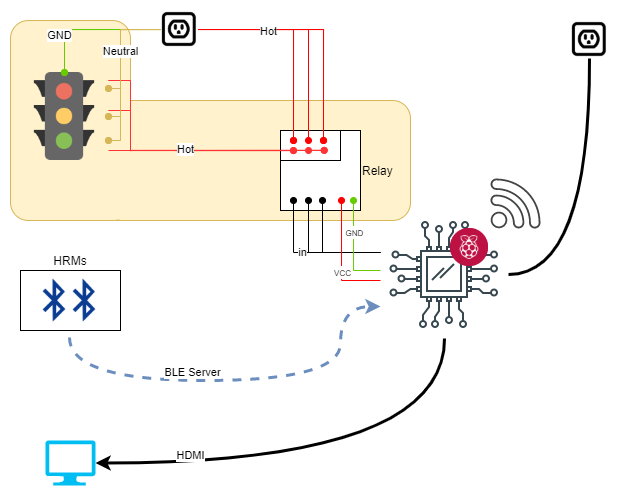

The diagram above was exported from draw.io. Its source (the exported page's mxGraphModel, read from the mxfile embedded in the PNG):
<mxGraphModel dx="1422" dy="774" grid="1" gridSize="10" guides="1" tooltips="1" connect="1" arrows="1" fold="1" page="1" pageScale="1" pageWidth="1100" pageHeight="850" math="0" shadow="0">
  <root>
    <mxCell id="0" />
    <mxCell id="1" parent="0" />
    <mxCell id="2" value="" style="rounded=1;whiteSpace=wrap;html=1;fillColor=#fff2cc;strokeColor=#d6b656;" vertex="1" parent="1">
      <mxGeometry x="88" y="150" width="332" height="120" as="geometry" />
    </mxCell>
    <mxCell id="3" value="" style="rounded=1;whiteSpace=wrap;html=1;fillColor=#fff2cc;strokeColor=#d6b656;" vertex="1" parent="1">
      <mxGeometry x="20" y="70" width="120" height="200" as="geometry" />
    </mxCell>
    <mxCell id="4" value="HRMs" style="whiteSpace=wrap;html=1;labelPosition=center;verticalLabelPosition=top;align=center;verticalAlign=bottom;" vertex="1" parent="1">
      <mxGeometry x="30" y="320" width="100" height="60" as="geometry" />
    </mxCell>
    <mxCell id="5" value="Relay" style="whiteSpace=wrap;html=1;aspect=fixed;labelPosition=right;verticalLabelPosition=middle;align=left;verticalAlign=middle;" vertex="1" parent="1">
      <mxGeometry x="290" y="180" width="80" height="80" as="geometry" />
    </mxCell>
    <mxCell id="6" value="" style="shape=image;html=1;verticalAlign=top;verticalLabelPosition=bottom;labelBackgroundColor=#ffffff;imageAspect=0;aspect=fixed;image=https://cdn2.iconfinder.com/data/icons/thesquid-ink-40-free-flat-icon-pack/64/traffic-light-128.png" vertex="1" parent="1">
      <mxGeometry x="30" y="122" width="88" height="88" as="geometry" />
    </mxCell>
    <mxCell id="7" style="edgeStyle=orthogonalEdgeStyle;jumpStyle=arc;orthogonalLoop=1;jettySize=auto;html=1;endArrow=classic;endFill=1;strokeColor=#6c8ebf;fillColor=#dae8fc;strokeWidth=3;curved=1;dashed=1;entryX=0;entryY=0.75;entryDx=0;entryDy=0;" edge="1" target="10" parent="1">
      <mxGeometry relative="1" as="geometry">
        <mxPoint x="79" y="387" as="sourcePoint" />
        <mxPoint x="454" y="402" as="targetPoint" />
        <Array as="points">
          <mxPoint x="79" y="430" />
          <mxPoint x="350" y="430" />
          <mxPoint x="350" y="356" />
        </Array>
      </mxGeometry>
    </mxCell>
    <mxCell id="8" value="BLE Server" style="edgeLabel;html=1;align=center;verticalAlign=middle;resizable=0;points=[];" vertex="1" connectable="0" parent="7">
      <mxGeometry x="-0.2268" y="8" relative="1" as="geometry">
        <mxPoint as="offset" />
      </mxGeometry>
    </mxCell>
    <mxCell id="9" value="" style="group" vertex="1" connectable="0" parent="1">
      <mxGeometry x="390" y="260" width="128" height="128" as="geometry" />
    </mxCell>
    <mxCell id="10" value="" style="shape=image;html=1;verticalAlign=top;verticalLabelPosition=bottom;labelBackgroundColor=#ffffff;imageAspect=0;aspect=fixed;image=https://cdn0.iconfinder.com/data/icons/thin-line-icons-for-seo-and-development-1/64/Programming_Development_hardware-128.png" vertex="1" parent="9">
      <mxGeometry width="128" height="128" as="geometry" />
    </mxCell>
    <mxCell id="11" value="" style="shape=image;html=1;verticalAlign=top;verticalLabelPosition=bottom;labelBackgroundColor=#ffffff;imageAspect=0;aspect=fixed;image=https://cdn3.iconfinder.com/data/icons/popular-services-brands-vol-2/512/raspberry-pi-128.png" vertex="1" parent="9">
      <mxGeometry x="70" y="18" width="38" height="38" as="geometry" />
    </mxCell>
    <mxCell id="12" value="" style="shape=image;html=1;verticalAlign=top;verticalLabelPosition=bottom;labelBackgroundColor=#ffffff;imageAspect=0;aspect=fixed;image=https://cdn3.iconfinder.com/data/icons/popular-services-brands-vol-2/512/raspberry-pi-128.png" vertex="1" parent="9">
      <mxGeometry x="70" y="18" width="38" height="38" as="geometry" />
    </mxCell>
    <mxCell id="13" style="edgeStyle=orthogonalEdgeStyle;rounded=0;orthogonalLoop=1;jettySize=auto;html=1;endArrow=oval;endFill=1;" edge="1" source="10" parent="1">
      <mxGeometry relative="1" as="geometry">
        <mxPoint x="331.9999999999998" y="250" as="targetPoint" />
        <Array as="points">
          <mxPoint x="332" y="302" />
        </Array>
      </mxGeometry>
    </mxCell>
    <mxCell id="14" style="edgeStyle=orthogonalEdgeStyle;rounded=0;orthogonalLoop=1;jettySize=auto;html=1;endArrow=oval;endFill=1;" edge="1" source="10" parent="1">
      <mxGeometry relative="1" as="geometry">
        <mxPoint x="318" y="250" as="targetPoint" />
        <Array as="points">
          <mxPoint x="318" y="302" />
        </Array>
      </mxGeometry>
    </mxCell>
    <mxCell id="15" style="edgeStyle=orthogonalEdgeStyle;rounded=0;orthogonalLoop=1;jettySize=auto;html=1;endArrow=oval;endFill=1;" edge="1" source="10" parent="1">
      <mxGeometry relative="1" as="geometry">
        <mxPoint x="303" y="250" as="targetPoint" />
        <Array as="points">
          <mxPoint x="303" y="302" />
        </Array>
      </mxGeometry>
    </mxCell>
    <mxCell id="16" value="in" style="edgeLabel;html=1;align=center;verticalAlign=middle;resizable=0;points=[];" vertex="1" connectable="0" parent="15">
      <mxGeometry x="0.1319" relative="1" as="geometry">
        <mxPoint as="offset" />
      </mxGeometry>
    </mxCell>
    <mxCell id="17" value="" style="rounded=0;whiteSpace=wrap;html=1;" vertex="1" parent="1">
      <mxGeometry x="290" y="180" width="60" height="30" as="geometry" />
    </mxCell>
    <mxCell id="18" style="edgeStyle=orthogonalEdgeStyle;rounded=0;orthogonalLoop=1;jettySize=auto;html=1;endArrow=oval;endFill=1;strokeColor=#FF0000;" edge="1" source="24" parent="1">
      <mxGeometry relative="1" as="geometry">
        <mxPoint x="303" y="190" as="targetPoint" />
        <Array as="points">
          <mxPoint x="303" y="79" />
        </Array>
      </mxGeometry>
    </mxCell>
    <mxCell id="19" style="edgeStyle=orthogonalEdgeStyle;rounded=0;orthogonalLoop=1;jettySize=auto;html=1;endArrow=oval;endFill=1;strokeColor=#FF0000;" edge="1" source="24" parent="1">
      <mxGeometry relative="1" as="geometry">
        <mxPoint x="318" y="190" as="targetPoint" />
      </mxGeometry>
    </mxCell>
    <mxCell id="20" style="edgeStyle=orthogonalEdgeStyle;rounded=0;orthogonalLoop=1;jettySize=auto;html=1;endArrow=oval;endFill=1;strokeColor=#d6b656;fillColor=#fff2cc;" edge="1" source="24" target="6" parent="1">
      <mxGeometry relative="1" as="geometry">
        <Array as="points">
          <mxPoint x="130" y="79" />
          <mxPoint x="130" y="138" />
        </Array>
      </mxGeometry>
    </mxCell>
    <mxCell id="21" style="edgeStyle=orthogonalEdgeStyle;rounded=0;orthogonalLoop=1;jettySize=auto;html=1;endArrow=oval;endFill=1;strokeColor=#d6b656;fillColor=#fff2cc;" edge="1" source="24" target="6" parent="1">
      <mxGeometry relative="1" as="geometry">
        <Array as="points">
          <mxPoint x="130" y="79" />
          <mxPoint x="130" y="166" />
        </Array>
      </mxGeometry>
    </mxCell>
    <mxCell id="22" style="edgeStyle=orthogonalEdgeStyle;rounded=0;orthogonalLoop=1;jettySize=auto;html=1;endArrow=oval;endFill=1;strokeColor=#d6b656;fillColor=#fff2cc;" edge="1" source="24" target="6" parent="1">
      <mxGeometry relative="1" as="geometry">
        <Array as="points">
          <mxPoint x="130" y="79" />
          <mxPoint x="130" y="190" />
        </Array>
      </mxGeometry>
    </mxCell>
    <mxCell id="23" style="edgeStyle=orthogonalEdgeStyle;rounded=0;orthogonalLoop=1;jettySize=auto;html=1;endArrow=oval;endFill=1;strokeColor=#66CC00;" edge="1" source="24" target="6" parent="1">
      <mxGeometry relative="1" as="geometry" />
    </mxCell>
    <mxCell id="24" value="" style="shape=image;html=1;verticalAlign=top;verticalLabelPosition=bottom;labelBackgroundColor=#ffffff;imageAspect=0;aspect=fixed;image=https://cdn2.iconfinder.com/data/icons/donkey/800/19-128.png" vertex="1" parent="1">
      <mxGeometry x="170" y="60" width="38" height="38" as="geometry" />
    </mxCell>
    <mxCell id="25" style="edgeStyle=orthogonalEdgeStyle;rounded=0;orthogonalLoop=1;jettySize=auto;html=1;endArrow=oval;endFill=1;strokeColor=#FF0000;" edge="1" parent="1">
      <mxGeometry relative="1" as="geometry">
        <mxPoint x="333" y="190" as="targetPoint" />
        <mxPoint x="208" y="79" as="sourcePoint" />
      </mxGeometry>
    </mxCell>
    <mxCell id="26" style="edgeStyle=orthogonalEdgeStyle;rounded=0;orthogonalLoop=1;jettySize=auto;html=1;endArrow=oval;endFill=1;strokeColor=#FF0000;" edge="1" source="10" parent="1">
      <mxGeometry relative="1" as="geometry">
        <mxPoint x="351" y="250" as="targetPoint" />
        <Array as="points">
          <mxPoint x="351" y="330" />
        </Array>
      </mxGeometry>
    </mxCell>
    <mxCell id="27" value="&lt;font style=&quot;font-size: 8px&quot;&gt;VCC&lt;/font&gt;" style="edgeLabel;html=1;align=center;verticalAlign=middle;resizable=0;points=[];" vertex="1" connectable="0" parent="26">
      <mxGeometry x="-0.2026" y="-1" relative="1" as="geometry">
        <mxPoint as="offset" />
      </mxGeometry>
    </mxCell>
    <mxCell id="28" style="edgeStyle=orthogonalEdgeStyle;rounded=0;orthogonalLoop=1;jettySize=auto;html=1;endArrow=oval;endFill=1;strokeColor=#66CC00;" edge="1" source="10" parent="1">
      <mxGeometry relative="1" as="geometry">
        <mxPoint x="363" y="250" as="targetPoint" />
        <Array as="points">
          <mxPoint x="363" y="320" />
        </Array>
      </mxGeometry>
    </mxCell>
    <mxCell id="29" value="&lt;font style=&quot;font-size: 8px&quot;&gt;GND&lt;/font&gt;" style="edgeLabel;html=1;align=center;verticalAlign=middle;resizable=0;points=[];" vertex="1" connectable="0" parent="28">
      <mxGeometry x="0.3356" y="-1" relative="1" as="geometry">
        <mxPoint as="offset" />
      </mxGeometry>
    </mxCell>
    <mxCell id="30" style="edgeStyle=orthogonalEdgeStyle;rounded=0;orthogonalLoop=1;jettySize=auto;html=1;endArrow=oval;endFill=1;strokeColor=#FF3333;" edge="1" source="6" parent="1">
      <mxGeometry relative="1" as="geometry">
        <mxPoint x="318.05825242718447" y="199.9935433100726" as="targetPoint" />
        <Array as="points">
          <mxPoint x="220" y="200" />
          <mxPoint x="220" y="200" />
        </Array>
      </mxGeometry>
    </mxCell>
    <mxCell id="31" style="edgeStyle=orthogonalEdgeStyle;rounded=0;orthogonalLoop=1;jettySize=auto;html=1;endArrow=oval;endFill=1;strokeColor=#FF3333;" edge="1" source="6" parent="1">
      <mxGeometry relative="1" as="geometry">
        <mxPoint x="333.7216986498786" y="199.8640895213896" as="targetPoint" />
        <Array as="points">
          <mxPoint x="140" y="130" />
          <mxPoint x="140" y="200" />
        </Array>
      </mxGeometry>
    </mxCell>
    <mxCell id="32" style="edgeStyle=orthogonalEdgeStyle;rounded=0;orthogonalLoop=1;jettySize=auto;html=1;endArrow=oval;endFill=1;strokeColor=#FF3333;" edge="1" source="6" parent="1">
      <mxGeometry relative="1" as="geometry">
        <mxPoint x="302.94575535973854" y="200.08527604923688" as="targetPoint" />
        <Array as="points">
          <mxPoint x="140" y="160" />
          <mxPoint x="140" y="200" />
        </Array>
      </mxGeometry>
    </mxCell>
    <mxCell id="33" style="edgeStyle=orthogonalEdgeStyle;rounded=0;orthogonalLoop=1;jettySize=auto;html=1;endArrow=oval;endFill=1;strokeColor=#66CC00;" edge="1" parent="1">
      <mxGeometry relative="1" as="geometry">
        <mxPoint x="170" y="79.009708737864" as="sourcePoint" />
        <mxPoint x="74" y="122.00000000000011" as="targetPoint" />
      </mxGeometry>
    </mxCell>
    <mxCell id="34" value="GND" style="edgeLabel;html=1;align=center;verticalAlign=middle;resizable=0;points=[];" vertex="1" connectable="0" parent="33">
      <mxGeometry x="0.4592" y="-5" relative="1" as="geometry">
        <mxPoint as="offset" />
      </mxGeometry>
    </mxCell>
    <mxCell id="35" style="edgeStyle=orthogonalEdgeStyle;rounded=0;orthogonalLoop=1;jettySize=auto;html=1;endArrow=oval;endFill=1;strokeColor=#d6b656;fillColor=#fff2cc;" edge="1" parent="1">
      <mxGeometry relative="1" as="geometry">
        <mxPoint x="170" y="79.009708737864" as="sourcePoint" />
        <mxPoint x="118" y="190" as="targetPoint" />
        <Array as="points">
          <mxPoint x="130" y="79" />
          <mxPoint x="130" y="190" />
        </Array>
      </mxGeometry>
    </mxCell>
    <mxCell id="36" style="edgeStyle=orthogonalEdgeStyle;rounded=0;orthogonalLoop=1;jettySize=auto;html=1;endArrow=oval;endFill=1;strokeColor=#d6b656;fillColor=#fff2cc;" edge="1" parent="1">
      <mxGeometry relative="1" as="geometry">
        <mxPoint x="170" y="79.009708737864" as="sourcePoint" />
        <mxPoint x="118" y="137.9999999999999" as="targetPoint" />
        <Array as="points">
          <mxPoint x="130" y="79" />
          <mxPoint x="130" y="138" />
        </Array>
      </mxGeometry>
    </mxCell>
    <mxCell id="37" style="edgeStyle=orthogonalEdgeStyle;rounded=0;orthogonalLoop=1;jettySize=auto;html=1;endArrow=oval;endFill=1;strokeColor=#FF3333;" edge="1" parent="1">
      <mxGeometry relative="1" as="geometry">
        <mxPoint x="302.94575535973854" y="200.08527604923688" as="targetPoint" />
        <mxPoint x="118" y="160" as="sourcePoint" />
        <Array as="points">
          <mxPoint x="140" y="160" />
          <mxPoint x="140" y="200" />
        </Array>
      </mxGeometry>
    </mxCell>
    <mxCell id="38" style="edgeStyle=orthogonalEdgeStyle;rounded=0;orthogonalLoop=1;jettySize=auto;html=1;endArrow=oval;endFill=1;strokeColor=#FF3333;" edge="1" parent="1">
      <mxGeometry relative="1" as="geometry">
        <mxPoint x="333.7216986498786" y="199.8640895213896" as="targetPoint" />
        <mxPoint x="118" y="130" as="sourcePoint" />
        <Array as="points">
          <mxPoint x="140" y="130" />
          <mxPoint x="140" y="200" />
        </Array>
      </mxGeometry>
    </mxCell>
    <mxCell id="39" value="Hot" style="edgeLabel;html=1;align=center;verticalAlign=middle;resizable=0;points=[];" vertex="1" connectable="0" parent="38">
      <mxGeometry x="0.0263" y="1" relative="1" as="geometry">
        <mxPoint as="offset" />
      </mxGeometry>
    </mxCell>
    <mxCell id="40" style="edgeStyle=orthogonalEdgeStyle;rounded=0;orthogonalLoop=1;jettySize=auto;html=1;endArrow=oval;endFill=1;strokeColor=#d6b656;fillColor=#fff2cc;" edge="1" parent="1">
      <mxGeometry relative="1" as="geometry">
        <mxPoint x="170" y="79.009708737864" as="sourcePoint" />
        <mxPoint x="118" y="166" as="targetPoint" />
        <Array as="points">
          <mxPoint x="130" y="79" />
          <mxPoint x="130" y="166" />
        </Array>
      </mxGeometry>
    </mxCell>
    <mxCell id="41" value="Neutral" style="edgeLabel;html=1;align=center;verticalAlign=middle;resizable=0;points=[];" vertex="1" connectable="0" parent="40">
      <mxGeometry x="-0.1136" relative="1" as="geometry">
        <mxPoint as="offset" />
      </mxGeometry>
    </mxCell>
    <mxCell id="42" style="edgeStyle=orthogonalEdgeStyle;rounded=0;orthogonalLoop=1;jettySize=auto;html=1;endArrow=oval;endFill=1;strokeColor=#FF0000;" edge="1" parent="1">
      <mxGeometry relative="1" as="geometry">
        <mxPoint x="333" y="190" as="targetPoint" />
        <mxPoint x="208" y="79" as="sourcePoint" />
      </mxGeometry>
    </mxCell>
    <mxCell id="43" style="edgeStyle=orthogonalEdgeStyle;rounded=0;orthogonalLoop=1;jettySize=auto;html=1;endArrow=oval;endFill=1;strokeColor=#FF0000;" edge="1" parent="1">
      <mxGeometry relative="1" as="geometry">
        <mxPoint x="303" y="190" as="targetPoint" />
        <mxPoint x="208" y="79.009708737864" as="sourcePoint" />
        <Array as="points">
          <mxPoint x="303" y="79" />
        </Array>
      </mxGeometry>
    </mxCell>
    <mxCell id="44" value="Hot" style="edgeLabel;html=1;align=center;verticalAlign=middle;resizable=0;points=[];" vertex="1" connectable="0" parent="43">
      <mxGeometry x="-0.3204" y="-2" relative="1" as="geometry">
        <mxPoint as="offset" />
      </mxGeometry>
    </mxCell>
    <mxCell id="45" value="" style="shape=image;html=1;verticalAlign=top;verticalLabelPosition=bottom;labelBackgroundColor=#ffffff;imageAspect=0;aspect=fixed;image=https://cdn4.iconfinder.com/data/icons/logos-and-brands/512/49_Bluetooth_logo_logos-128.png" vertex="1" parent="1">
      <mxGeometry x="70" y="326" width="48" height="48" as="geometry" />
    </mxCell>
    <mxCell id="46" value="" style="shape=image;html=1;verticalAlign=top;verticalLabelPosition=bottom;labelBackgroundColor=#ffffff;imageAspect=0;aspect=fixed;image=https://cdn4.iconfinder.com/data/icons/logos-and-brands/512/49_Bluetooth_logo_logos-128.png" vertex="1" parent="1">
      <mxGeometry x="40" y="326" width="48" height="48" as="geometry" />
    </mxCell>
    <mxCell id="47" style="edgeStyle=orthogonalEdgeStyle;curved=1;jumpStyle=arc;orthogonalLoop=1;jettySize=auto;html=1;endArrow=none;endFill=0;strokeColor=#000000;strokeWidth=3;startArrow=classic;startFill=1;" edge="1" source="49" target="10" parent="1">
      <mxGeometry relative="1" as="geometry" />
    </mxCell>
    <mxCell id="48" value="HDMI" style="edgeLabel;html=1;align=center;verticalAlign=middle;resizable=0;points=[];" vertex="1" connectable="0" parent="47">
      <mxGeometry x="-0.6016" y="8" relative="1" as="geometry">
        <mxPoint as="offset" />
      </mxGeometry>
    </mxCell>
    <mxCell id="49" value="" style="verticalLabelPosition=bottom;html=1;verticalAlign=top;align=center;strokeColor=none;fillColor=#00BEF2;shape=mxgraph.azure.computer;pointerEvents=1;" vertex="1" parent="1">
      <mxGeometry x="55" y="490" width="50" height="45" as="geometry" />
    </mxCell>
    <mxCell id="50" value="" style="whiteSpace=wrap;html=1;aspect=fixed;strokeColor=none;fillColor=#fff2cc;glass=0;" vertex="1" parent="1">
      <mxGeometry x="116" y="201" width="68" height="68" as="geometry" />
    </mxCell>
    <mxCell id="51" value="" style="sketch=0;pointerEvents=1;shadow=0;dashed=0;html=1;strokeColor=none;fillColor=#434445;aspect=fixed;labelPosition=center;verticalLabelPosition=bottom;verticalAlign=top;align=center;outlineConnect=0;shape=mxgraph.vvd.wi_fi;glass=0;" vertex="1" parent="1">
      <mxGeometry x="500" y="228" width="50" height="50" as="geometry" />
    </mxCell>
    <mxCell id="52" style="edgeStyle=orthogonalEdgeStyle;curved=1;jumpStyle=arc;orthogonalLoop=1;jettySize=auto;html=1;entryX=1;entryY=0.5;entryDx=0;entryDy=0;endArrow=none;endFill=0;strokeColor=#000000;strokeWidth=3;" edge="1" source="53" target="10" parent="1">
      <mxGeometry relative="1" as="geometry">
        <Array as="points">
          <mxPoint x="599" y="324" />
        </Array>
      </mxGeometry>
    </mxCell>
    <mxCell id="53" value="" style="shape=image;html=1;verticalAlign=top;verticalLabelPosition=bottom;labelBackgroundColor=#ffffff;imageAspect=0;aspect=fixed;image=https://cdn2.iconfinder.com/data/icons/donkey/800/19-128.png" vertex="1" parent="1">
      <mxGeometry x="580" y="70" width="38" height="38" as="geometry" />
    </mxCell>
  </root>
</mxGraphModel>